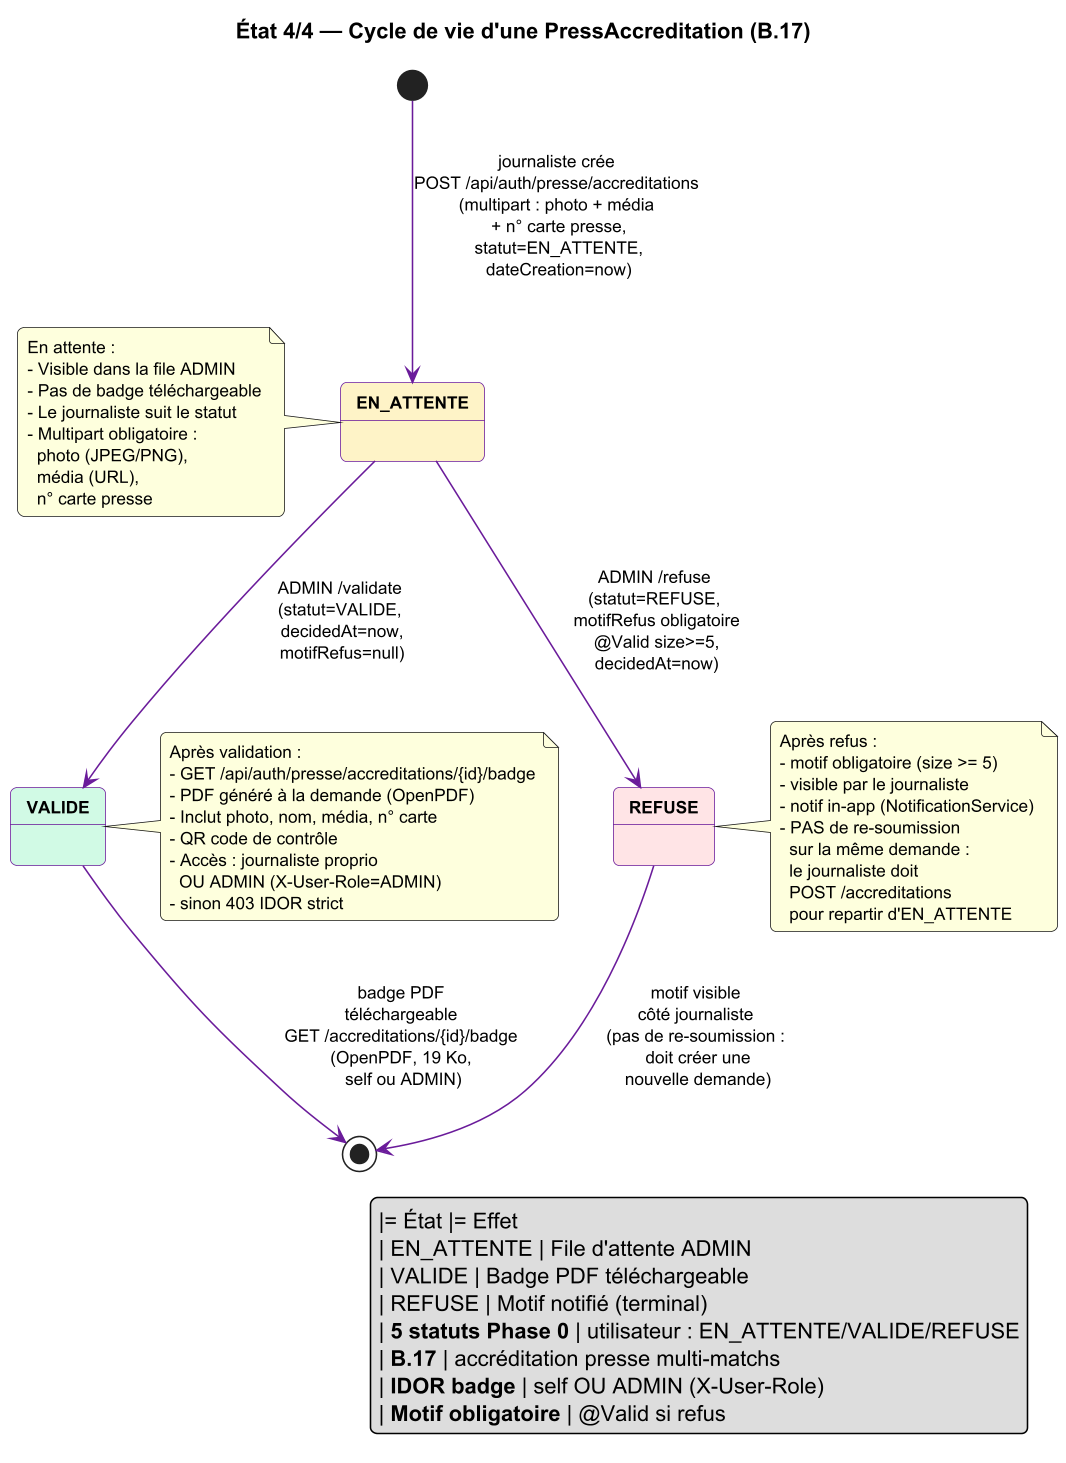

The diagram above was rendered by PlantUML. Its source (embedded in the PNG):
@startuml state-press-accred
' Diagramme d'états — Cycle de vie d'une PressAccreditation
' B.17 : journaliste crée (multipart photo+média+n° carte)
'        ADMIN valide ou refuse avec motif obligatoire
'        Badge PDF 19 Ko auto-généré (OpenPDF) sur demande VALIDE
' Code source : auth-service/.../PressAccreditationController
'               PressAccreditationService (create / validate / refuse)
' Format Visual Paradigm

skinparam shadowing false
skinparam roundcorner 8
skinparam dpi 150
skinparam stateBorderColor #6A1B9A
skinparam stateFontSize 12
skinparam stateFontStyle bold
skinparam arrowColor #6A1B9A
skinparam arrowFontSize 10
skinparam defaultFontSize 11
skinparam defaultFontName "Helvetica"

title État 4/4 — Cycle de vie d'une PressAccreditation (B.17)

state "EN_ATTENTE" as EA #FEF3C7
state "VALIDE" as V #D1FAE5
state "REFUSE" as R #FFE4E6

[*] --> EA : journaliste crée\nPOST /api/auth/presse/accreditations\n(multipart : photo + média\n + n° carte presse,\n statut=EN_ATTENTE,\n dateCreation=now)

EA --> V : ADMIN /validate\n(statut=VALIDE,\n decidedAt=now,\n motifRefus=null)

EA --> R : ADMIN /refuse\n(statut=REFUSE,\n motifRefus obligatoire\n @Valid size>=5,\n decidedAt=now)

V --> [*] : badge PDF\ntéléchargeable\nGET /accreditations/{id}/badge\n(OpenPDF, 19 Ko,\n self ou ADMIN)

R --> [*] : motif visible\ncôté journaliste\n(pas de re-soumission :\n doit créer une\n nouvelle demande)

note right of V
  Après validation :
  - GET /api/auth/presse/accreditations/{id}/badge
  - PDF généré à la demande (OpenPDF)
  - Inclut photo, nom, média, n° carte
  - QR code de contrôle
  - Accès : journaliste proprio
    OU ADMIN (X-User-Role=ADMIN)
  - sinon 403 IDOR strict
end note

note right of R
  Après refus :
  - motif obligatoire (size >= 5)
  - visible par le journaliste
  - notif in-app (NotificationService)
  - PAS de re-soumission
    sur la même demande :
    le journaliste doit
    POST /accreditations
    pour repartir d'EN_ATTENTE
end note

note left of EA
  En attente :
  - Visible dans la file ADMIN
  - Pas de badge téléchargeable
  - Le journaliste suit le statut
  - Multipart obligatoire :
    photo (JPEG/PNG),
    média (URL),
    n° carte presse
end note

legend right
  |= État |= Effet
  | EN_ATTENTE | File d'attente ADMIN
  | VALIDE | Badge PDF téléchargeable
  | REFUSE | Motif notifié (terminal)
  | **5 statuts Phase 0** | utilisateur : EN_ATTENTE/VALIDE/REFUSE
  | **B.17** | accréditation presse multi-matchs
  | **IDOR badge** | self OU ADMIN (X-User-Role)
  | **Motif obligatoire** | @Valid si refus
endlegend

@enduml